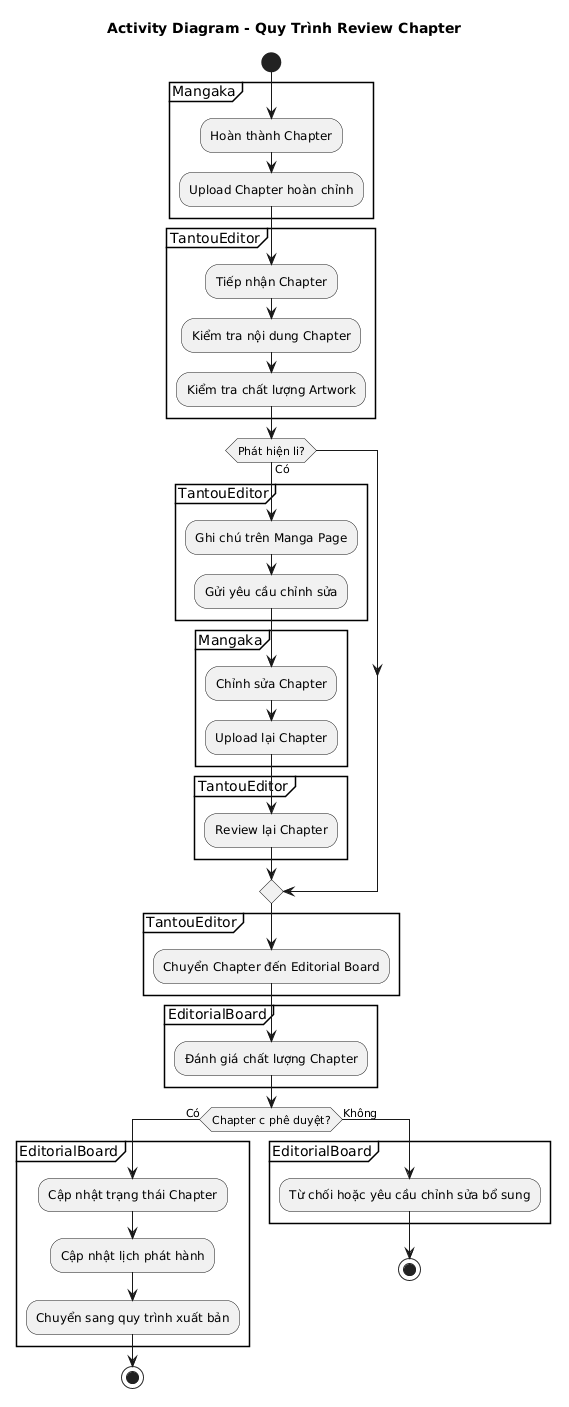

The diagram above was rendered by PlantUML. Its source (embedded in the PNG):
@startuml
title Activity Diagram - Quy Trình Review Chapter

skinparam backgroundColor white
skinparam shadowing false
skinparam linetype ortho
skinparam activityDiamondOrientation vertical

start

partition Mangaka {
  :Hoàn thành Chapter;
  :Upload Chapter hoàn chỉnh;
}

partition TantouEditor {
  :Tiếp nhận Chapter;
  :Kiểm tra nội dung Chapter;
  :Kiểm tra chất lượng Artwork;
}

if (Phát hiện lỗi?) then (Có)
  partition TantouEditor {
    :Ghi chú trên Manga Page;
    :Gửi yêu cầu chỉnh sửa;
  }
  partition Mangaka {
    :Chỉnh sửa Chapter;
    :Upload lại Chapter;
  }
  partition TantouEditor {
    :Review lại Chapter;
  }
endif

partition TantouEditor {
  :Chuyển Chapter đến Editorial Board;
}

partition EditorialBoard {
  :Đánh giá chất lượng Chapter;
}

if (Chapter được phê duyệt?) then (Có)
  partition EditorialBoard {
    :Cập nhật trạng thái Chapter;
    :Cập nhật lịch phát hành;
    :Chuyển sang quy trình xuất bản;
  }
  stop
else (Không)
  partition EditorialBoard {
    :Từ chối hoặc yêu cầu chỉnh sửa bổ sung;
  }
  stop
endif
@enduml